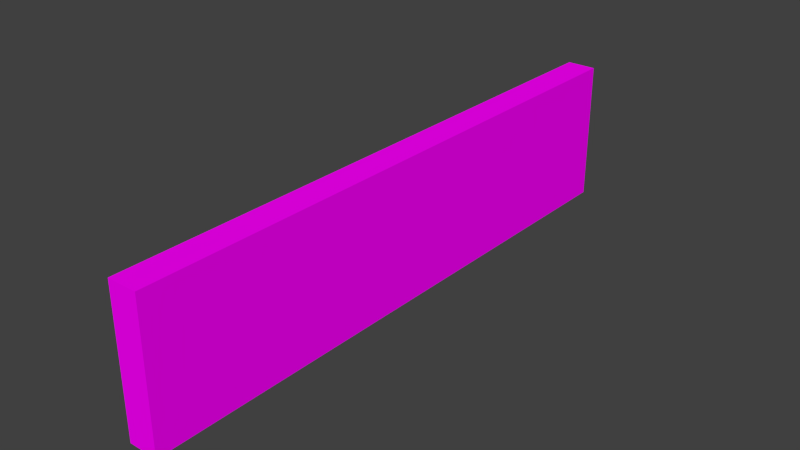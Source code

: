 # Source: arenaWall_rotated.blend  (saved by Blender 2.70.0; exported with 4.5.12 LTS)
import bpy
from mathutils import Matrix  # noqa: F401  (used for matrix-valued properties, if any)

bpy.ops.wm.read_factory_settings(use_empty=True)
scene = bpy.context.scene
scene.name = 'Scene'

# ---- collections
col_collection_1 = bpy.data.collections.new('Collection 1'); scene.collection.children.link(col_collection_1)

# ---- images (referenced by path relative to the original .blend; pixels are not part of the script)
import os
ASSET_DIR = os.environ.get("B2B_ASSET_DIR", "")  # directory of the original .blend (textures are referenced by path, not embedded)
HERE = os.path.dirname(os.path.abspath(__file__))  # packed textures are extracted next to this script under _unpacked/

def load_image(name, relpath, width, height, colorspace="sRGB"):
    """Load a texture the original file referenced (path relative to the .blend, or extracted next to this script)."""
    p = next((c for c in (os.path.join(HERE, relpath), os.path.join(ASSET_DIR, relpath)) if relpath and os.path.exists(c)), "")
    if p:
        img = bpy.data.images.load(p, check_existing=True)
        img.name = name
    else:  # same state as the original file: an image datablock whose file is absent (Cycles renders it pink)
        img = bpy.data.images.new(name, width, height)
        img.source = "FILE"
        img.filepath = "//" + (relpath or name)
    img.colorspace_settings.name = colorspace
    return img
img_metal05_jpg = load_image('metal05.jpg', 'metal05.jpg', 1024, 1024, 'sRGB')

# ---- materials (node trees are filled in below, after node groups)
mat_material_001 = bpy.data.materials.new('Material.001')
mat_material_001.alpha_threshold = 0.0
mat_material_001.roughness = 0.5
mat_material_001.line_color = (0.0, 0.0, 0.0, 1.0)

# ---- material node trees
mat_material_001.use_nodes = True; mat_material_001.node_tree.nodes.clear()
_N = mat_material_001.node_tree.nodes; _L = mat_material_001.node_tree.links
n0 = _N.new('ShaderNodeOutputMaterial'); n0.name = 'Material Output'; n0.location = (300, 300)
n1 = _N.new('ShaderNodeBsdfDiffuse'); n1.name = 'Diffuse BSDF'; n1.location = (10, 300)
n2 = _N.new('ShaderNodeTexImage'); n2.name = 'Image Texture'; n2.location = (-180, 300)
n2.width = 140
n2.image = img_metal05_jpg
_L.new(n1.outputs[0], n0.inputs[0])
_L.new(n2.outputs[0], n1.inputs[0])
n0.is_active_output = True

# ---- world
world_world = bpy.data.worlds.new('World'); scene.world = world_world
world_world.color = (0.05088, 0.05088, 0.05088)
world_world.use_sun_shadow = False
world_world.sun_shadow_jitter_overblur = 0.0
world_world.cycles.sampling_method = 'MANUAL'
world_world.cycles.sample_map_resolution = 256

# ---- meshes
me_cube = bpy.data.meshes.new('Cube')
me_cube.from_pydata([(-1.0, -1.0, -1.0), (-1.0, 1.0, -1.0), (1.0, 1.0, -1.0), (1.0, -1.0, -1.0), (-1.0, -1.0, 1.0), (-1.0, 1.0, 1.0), (1.0, 1.0, 1.0), (1.0, -1.0, 1.0)], [], [(4, 5, 1, 0), (5, 6, 2, 1), (6, 7, 3, 2), (7, 4, 0, 3), (0, 1, 2, 3), (7, 6, 5, 4)])
_uv = me_cube.uv_layers.new(name='UVMap')
_uv.uv.foreach_set('vector', [-5.704, -5.704, 6.704, -5.704, 6.704, 6.704, -5.704, 6.704, -5.704, -5.704, 6.704, -5.704, 6.704, 6.704, -5.704, 6.704, -5.704, -5.704, 6.704, -5.704, 6.704, 6.704, -5.704, 6.704, -5.704, -5.704, 6.704, -5.704, 6.704, 6.704, -5.704, 6.704, -5.704, -5.704, 6.704, -5.704, 6.704, 6.704, -5.704, 6.704, -5.704, -5.704, 6.704, -5.704, 6.704, 6.704, -5.704, 6.704])
me_cube.materials.append(mat_material_001)
me_cube.use_remesh_preserve_volume = False
me_cube.use_remesh_preserve_attributes = False
me_cube.use_mirror_vertex_groups = False
me_cube.update()

# ---- objects
ob_cube = bpy.data.objects.new('Cube', me_cube)

# ---- transforms, parenting, visibility, modifiers, constraints
ob_cube.location = (0.0, 0.0, 0.0)
ob_cube.rotation_euler = (0.0, 0.0, 1.571)
ob_cube.scale = (50.0, 2.5, 12.0)
ob_cube.lineart.crease_threshold = 0.0

# ---- collection membership
col_collection_1.objects.link(ob_cube)

# ---- scene / render settings (as saved in the file)
scene.frame_start = 1; scene.frame_end = 250; scene.frame_set(1)
scene.render.engine = 'CYCLES'
scene.render.resolution_percentage = 50
scene.render.dither_intensity = 0.0
scene.cycles.use_denoising = False
scene.cycles.samples = 10
scene.cycles.sampling_pattern = 'TABULATED_SOBOL'
scene.cycles.light_sampling_threshold = 0.0
scene.cycles.use_adaptive_sampling = False
scene.cycles.use_light_tree = False
scene.cycles.blur_glossy = 0.0
scene.cycles.volume_bounces = 1
scene.cycles.pixel_filter_type = 'GAUSSIAN'
scene.cycles.sample_clamp_indirect = 0.0
scene.view_settings.view_transform = 'Standard'
bpy.context.view_layer.update()

# ---- added for rendering (the .blend has no active camera and no usable light): camera, sun
cam_auto = bpy.data.cameras.new('AutoCamera')
cam_auto.lens = 50.0
cam_auto.sensor_width = 36.0
cam_auto.clip_end = 1671.84
ob_auto_camera = bpy.data.objects.new('AutoCamera', cam_auto)
scene.collection.objects.link(ob_auto_camera)
ob_auto_camera.location = (95.2622, -114.315, 76.2098)
ob_auto_camera.rotation_euler = (1.09748, -7.21219e-08, 0.694738)
scene.camera = ob_auto_camera
light_auto_sun = bpy.data.lights.new('AutoSun', 'SUN')
light_auto_sun.energy = 3.0
light_auto_sun.angle = 0.0523599
ob_auto_sun = bpy.data.objects.new('AutoSun', light_auto_sun)
scene.collection.objects.link(ob_auto_sun)
ob_auto_sun.rotation_euler = (0.872665, 0.174533, 0.523599)
bpy.context.view_layer.update()
